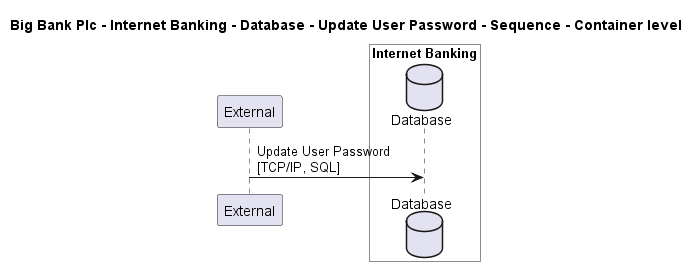

The diagram above was rendered by PlantUML. Its source (embedded in the PNG):
@startuml
skinparam noteTextAlignment left

title Big Bank Plc - Internet Banking - Database - Update User Password - Sequence - Container level

participant "External" as C4InterFlow.SoftwareSystems.ExternalSystem

box "Internet Banking" #White
    database "Database" as BigBankPlc.SoftwareSystems.InternetBanking.Containers.Database
end box


C4InterFlow.SoftwareSystems.ExternalSystem -> BigBankPlc.SoftwareSystems.InternetBanking.Containers.Database : Update User Password\n[TCP/IP, SQL]


@enduml